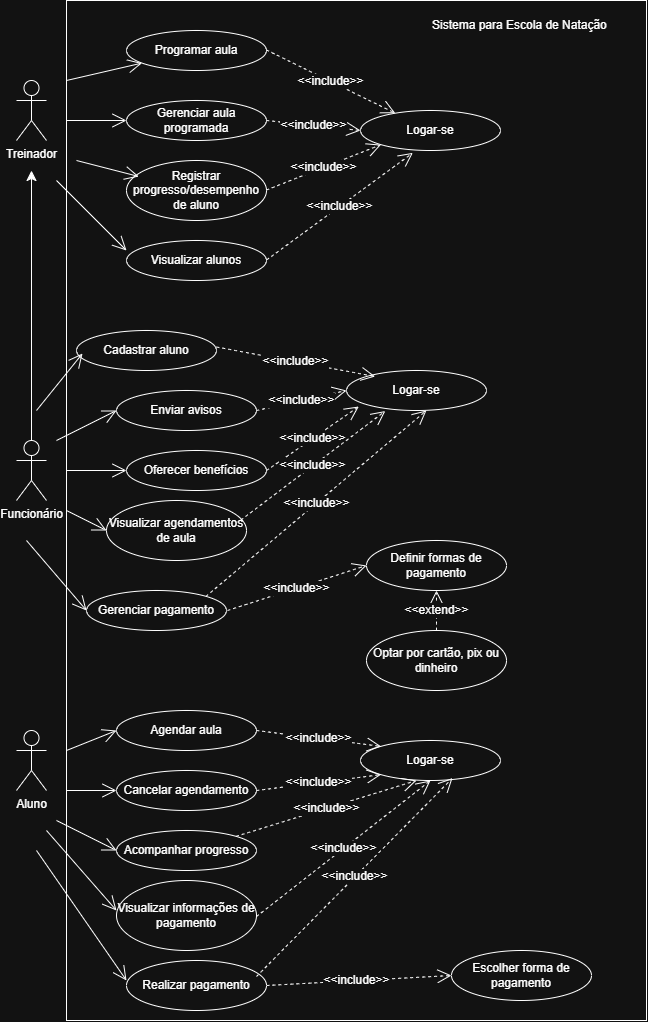

The diagram above was exported from draw.io. Its source (the exported page's mxGraphModel, read from the mxfile embedded in the PNG):
<mxGraphModel dx="2199" dy="1061" grid="1" gridSize="10" guides="1" tooltips="1" connect="1" arrows="1" fold="1" page="1" pageScale="1" pageWidth="827" pageHeight="1169" math="0" shadow="0">
  <root>
    <mxCell id="0" />
    <mxCell id="1" parent="0" />
    <mxCell id="uYvRhLYBRbUZkPM8_ixA-50" value="" style="rounded=0;whiteSpace=wrap;html=1;" vertex="1" parent="1">
      <mxGeometry x="420" y="30" width="580" height="1020" as="geometry" />
    </mxCell>
    <mxCell id="uYvRhLYBRbUZkPM8_ixA-1" value="Treinador" style="shape=umlActor;verticalLabelPosition=bottom;verticalAlign=top;html=1;" vertex="1" parent="1">
      <mxGeometry x="370" y="110" width="30" height="60" as="geometry" />
    </mxCell>
    <mxCell id="uYvRhLYBRbUZkPM8_ixA-2" value="Aluno" style="shape=umlActor;verticalLabelPosition=bottom;verticalAlign=top;html=1;" vertex="1" parent="1">
      <mxGeometry x="370" y="760" width="30" height="60" as="geometry" />
    </mxCell>
    <mxCell id="uYvRhLYBRbUZkPM8_ixA-3" value="Funcionário" style="shape=umlActor;verticalLabelPosition=bottom;verticalAlign=top;html=1;" vertex="1" parent="1">
      <mxGeometry x="370" y="470" width="30" height="60" as="geometry" />
    </mxCell>
    <mxCell id="uYvRhLYBRbUZkPM8_ixA-7" value="Programar aula" style="ellipse;whiteSpace=wrap;html=1;" vertex="1" parent="1">
      <mxGeometry x="480" y="60" width="140" height="40" as="geometry" />
    </mxCell>
    <mxCell id="uYvRhLYBRbUZkPM8_ixA-8" value="Gerenciar aula programada" style="ellipse;whiteSpace=wrap;html=1;" vertex="1" parent="1">
      <mxGeometry x="480" y="130" width="140" height="40" as="geometry" />
    </mxCell>
    <mxCell id="uYvRhLYBRbUZkPM8_ixA-9" value="Registrar progresso/desempenho de aluno" style="ellipse;whiteSpace=wrap;html=1;" vertex="1" parent="1">
      <mxGeometry x="480" y="190" width="140" height="60" as="geometry" />
    </mxCell>
    <mxCell id="uYvRhLYBRbUZkPM8_ixA-11" value="" style="endArrow=open;endFill=1;endSize=12;html=1;rounded=0;fontSize=12;curved=1;" edge="1" parent="1" target="uYvRhLYBRbUZkPM8_ixA-7">
      <mxGeometry width="160" relative="1" as="geometry">
        <mxPoint x="420" y="110" as="sourcePoint" />
        <mxPoint x="530" y="50" as="targetPoint" />
      </mxGeometry>
    </mxCell>
    <mxCell id="uYvRhLYBRbUZkPM8_ixA-12" value="" style="endArrow=open;endFill=1;endSize=12;html=1;rounded=0;fontSize=12;curved=1;" edge="1" parent="1">
      <mxGeometry width="160" relative="1" as="geometry">
        <mxPoint x="420" y="150" as="sourcePoint" />
        <mxPoint x="480" y="150" as="targetPoint" />
      </mxGeometry>
    </mxCell>
    <mxCell id="uYvRhLYBRbUZkPM8_ixA-13" value="" style="endArrow=open;endFill=1;endSize=12;html=1;rounded=0;fontSize=12;curved=1;entryX=0.088;entryY=0.267;entryDx=0;entryDy=0;entryPerimeter=0;" edge="1" parent="1" target="uYvRhLYBRbUZkPM8_ixA-9">
      <mxGeometry width="160" relative="1" as="geometry">
        <mxPoint x="430" y="190" as="sourcePoint" />
        <mxPoint x="470" y="210" as="targetPoint" />
      </mxGeometry>
    </mxCell>
    <mxCell id="uYvRhLYBRbUZkPM8_ixA-15" value="Agendar aula" style="ellipse;whiteSpace=wrap;html=1;" vertex="1" parent="1">
      <mxGeometry x="470" y="740" width="140" height="40" as="geometry" />
    </mxCell>
    <mxCell id="uYvRhLYBRbUZkPM8_ixA-16" value="Cancelar agendamento" style="ellipse;whiteSpace=wrap;html=1;" vertex="1" parent="1">
      <mxGeometry x="470" y="800" width="140" height="40" as="geometry" />
    </mxCell>
    <mxCell id="uYvRhLYBRbUZkPM8_ixA-17" value="Visualizar alunos" style="ellipse;whiteSpace=wrap;html=1;" vertex="1" parent="1">
      <mxGeometry x="480" y="270" width="140" height="40" as="geometry" />
    </mxCell>
    <mxCell id="uYvRhLYBRbUZkPM8_ixA-18" value="" style="endArrow=open;endFill=1;endSize=12;html=1;rounded=0;fontSize=12;curved=1;" edge="1" parent="1">
      <mxGeometry width="160" relative="1" as="geometry">
        <mxPoint x="410" y="210" as="sourcePoint" />
        <mxPoint x="480" y="280" as="targetPoint" />
      </mxGeometry>
    </mxCell>
    <mxCell id="uYvRhLYBRbUZkPM8_ixA-19" value="" style="endArrow=open;endFill=1;endSize=12;html=1;rounded=0;fontSize=12;curved=1;entryX=0;entryY=0.5;entryDx=0;entryDy=0;" edge="1" parent="1" target="uYvRhLYBRbUZkPM8_ixA-15">
      <mxGeometry width="160" relative="1" as="geometry">
        <mxPoint x="420" y="780" as="sourcePoint" />
        <mxPoint x="460" y="820" as="targetPoint" />
      </mxGeometry>
    </mxCell>
    <mxCell id="uYvRhLYBRbUZkPM8_ixA-20" value="" style="endArrow=open;endFill=1;endSize=12;html=1;rounded=0;fontSize=12;curved=1;entryX=0;entryY=0.5;entryDx=0;entryDy=0;" edge="1" parent="1">
      <mxGeometry width="160" relative="1" as="geometry">
        <mxPoint x="420" y="820" as="sourcePoint" />
        <mxPoint x="470" y="820" as="targetPoint" />
      </mxGeometry>
    </mxCell>
    <mxCell id="uYvRhLYBRbUZkPM8_ixA-21" value="&amp;lt;&amp;lt;include&amp;gt;&amp;gt;" style="endArrow=open;endSize=12;dashed=1;html=1;rounded=0;fontSize=12;curved=1;" edge="1" parent="1" target="uYvRhLYBRbUZkPM8_ixA-25">
      <mxGeometry width="160" relative="1" as="geometry">
        <mxPoint x="620" y="79.5" as="sourcePoint" />
        <mxPoint x="750" y="110" as="targetPoint" />
      </mxGeometry>
    </mxCell>
    <mxCell id="uYvRhLYBRbUZkPM8_ixA-22" value="&amp;lt;&amp;lt;include&amp;gt;&amp;gt;" style="endArrow=open;endSize=12;dashed=1;html=1;rounded=0;fontSize=12;curved=1;entryX=0;entryY=0.5;entryDx=0;entryDy=0;" edge="1" parent="1" target="uYvRhLYBRbUZkPM8_ixA-25">
      <mxGeometry width="160" relative="1" as="geometry">
        <mxPoint x="620" y="150" as="sourcePoint" />
        <mxPoint x="750" y="150" as="targetPoint" />
      </mxGeometry>
    </mxCell>
    <mxCell id="uYvRhLYBRbUZkPM8_ixA-23" value="&amp;lt;&amp;lt;include&amp;gt;&amp;gt;" style="endArrow=open;endSize=12;dashed=1;html=1;rounded=0;fontSize=12;curved=1;entryX=0;entryY=1;entryDx=0;entryDy=0;" edge="1" parent="1" target="uYvRhLYBRbUZkPM8_ixA-25">
      <mxGeometry width="160" relative="1" as="geometry">
        <mxPoint x="620" y="219.5" as="sourcePoint" />
        <mxPoint x="760" y="180" as="targetPoint" />
      </mxGeometry>
    </mxCell>
    <mxCell id="uYvRhLYBRbUZkPM8_ixA-24" value="&amp;lt;&amp;lt;include&amp;gt;&amp;gt;" style="endArrow=open;endSize=12;dashed=1;html=1;rounded=0;fontSize=12;curved=1;entryX=0.374;entryY=1.059;entryDx=0;entryDy=0;entryPerimeter=0;" edge="1" parent="1" target="uYvRhLYBRbUZkPM8_ixA-25">
      <mxGeometry width="160" relative="1" as="geometry">
        <mxPoint x="620" y="289.5" as="sourcePoint" />
        <mxPoint x="800" y="200" as="targetPoint" />
      </mxGeometry>
    </mxCell>
    <mxCell id="uYvRhLYBRbUZkPM8_ixA-25" value="Logar-se" style="ellipse;whiteSpace=wrap;html=1;" vertex="1" parent="1">
      <mxGeometry x="714" y="140" width="140" height="40" as="geometry" />
    </mxCell>
    <mxCell id="uYvRhLYBRbUZkPM8_ixA-27" value="Logar-se" style="ellipse;whiteSpace=wrap;html=1;" vertex="1" parent="1">
      <mxGeometry x="714" y="770" width="140" height="40" as="geometry" />
    </mxCell>
    <mxCell id="uYvRhLYBRbUZkPM8_ixA-28" value="&amp;lt;&amp;lt;include&amp;gt;&amp;gt;" style="endArrow=open;endSize=12;dashed=1;html=1;rounded=0;fontSize=12;curved=1;entryX=0;entryY=1;entryDx=0;entryDy=0;exitX=1;exitY=0.5;exitDx=0;exitDy=0;" edge="1" parent="1" source="uYvRhLYBRbUZkPM8_ixA-16" target="uYvRhLYBRbUZkPM8_ixA-27">
      <mxGeometry width="160" relative="1" as="geometry">
        <mxPoint x="568" y="947.5" as="sourcePoint" />
        <mxPoint x="714" y="840" as="targetPoint" />
      </mxGeometry>
    </mxCell>
    <mxCell id="uYvRhLYBRbUZkPM8_ixA-29" value="&amp;lt;&amp;lt;include&amp;gt;&amp;gt;" style="endArrow=open;endSize=12;dashed=1;html=1;rounded=0;fontSize=12;curved=1;entryX=0;entryY=0;entryDx=0;entryDy=0;exitX=1;exitY=0.5;exitDx=0;exitDy=0;" edge="1" parent="1" target="uYvRhLYBRbUZkPM8_ixA-27">
      <mxGeometry width="160" relative="1" as="geometry">
        <mxPoint x="610" y="760" as="sourcePoint" />
        <mxPoint x="735" y="744" as="targetPoint" />
      </mxGeometry>
    </mxCell>
    <mxCell id="uYvRhLYBRbUZkPM8_ixA-30" value="Logar-se" style="ellipse;whiteSpace=wrap;html=1;" vertex="1" parent="1">
      <mxGeometry x="700" y="400" width="140" height="40" as="geometry" />
    </mxCell>
    <mxCell id="uYvRhLYBRbUZkPM8_ixA-31" value="Cadastrar aluno" style="ellipse;whiteSpace=wrap;html=1;" vertex="1" parent="1">
      <mxGeometry x="430" y="360" width="140" height="40" as="geometry" />
    </mxCell>
    <mxCell id="uYvRhLYBRbUZkPM8_ixA-32" value="Enviar avisos" style="ellipse;whiteSpace=wrap;html=1;" vertex="1" parent="1">
      <mxGeometry x="470" y="420" width="140" height="40" as="geometry" />
    </mxCell>
    <mxCell id="uYvRhLYBRbUZkPM8_ixA-33" value="Oferecer benefícios" style="ellipse;whiteSpace=wrap;html=1;" vertex="1" parent="1">
      <mxGeometry x="480" y="480" width="140" height="40" as="geometry" />
    </mxCell>
    <mxCell id="uYvRhLYBRbUZkPM8_ixA-34" value="Visualizar agendamentos de aula" style="ellipse;whiteSpace=wrap;html=1;" vertex="1" parent="1">
      <mxGeometry x="460" y="530" width="140" height="60" as="geometry" />
    </mxCell>
    <mxCell id="uYvRhLYBRbUZkPM8_ixA-35" value="Gerenciar pagamento" style="ellipse;whiteSpace=wrap;html=1;" vertex="1" parent="1">
      <mxGeometry x="440" y="620" width="140" height="40" as="geometry" />
    </mxCell>
    <mxCell id="uYvRhLYBRbUZkPM8_ixA-36" value="Definir formas de pagamento" style="ellipse;whiteSpace=wrap;html=1;" vertex="1" parent="1">
      <mxGeometry x="720" y="570" width="140" height="50" as="geometry" />
    </mxCell>
    <mxCell id="uYvRhLYBRbUZkPM8_ixA-37" value="&amp;lt;&amp;lt;include&amp;gt;&amp;gt;" style="endArrow=open;endSize=12;dashed=1;html=1;rounded=0;fontSize=12;curved=1;entryX=0;entryY=0.5;entryDx=0;entryDy=0;" edge="1" parent="1" target="uYvRhLYBRbUZkPM8_ixA-36">
      <mxGeometry width="160" relative="1" as="geometry">
        <mxPoint x="581" y="640" as="sourcePoint" />
        <mxPoint x="710" y="703.5" as="targetPoint" />
      </mxGeometry>
    </mxCell>
    <mxCell id="uYvRhLYBRbUZkPM8_ixA-38" value="&amp;lt;&amp;lt;include&amp;gt;&amp;gt;" style="endArrow=open;endSize=12;dashed=1;html=1;rounded=0;fontSize=12;curved=1;entryX=0.205;entryY=0.15;entryDx=0;entryDy=0;entryPerimeter=0;" edge="1" parent="1" target="uYvRhLYBRbUZkPM8_ixA-30">
      <mxGeometry width="160" relative="1" as="geometry">
        <mxPoint x="570" y="376.5" as="sourcePoint" />
        <mxPoint x="699" y="440" as="targetPoint" />
      </mxGeometry>
    </mxCell>
    <mxCell id="uYvRhLYBRbUZkPM8_ixA-39" value="&amp;lt;&amp;lt;include&amp;gt;&amp;gt;" style="endArrow=open;endSize=12;dashed=1;html=1;rounded=0;fontSize=12;curved=1;entryX=0;entryY=0.5;entryDx=0;entryDy=0;exitX=1;exitY=0.5;exitDx=0;exitDy=0;" edge="1" parent="1" source="uYvRhLYBRbUZkPM8_ixA-32" target="uYvRhLYBRbUZkPM8_ixA-30">
      <mxGeometry width="160" relative="1" as="geometry">
        <mxPoint x="620" y="440" as="sourcePoint" />
        <mxPoint x="870" y="509.5" as="targetPoint" />
      </mxGeometry>
    </mxCell>
    <mxCell id="uYvRhLYBRbUZkPM8_ixA-40" value="&amp;lt;&amp;lt;include&amp;gt;&amp;gt;" style="endArrow=open;endSize=12;dashed=1;html=1;rounded=0;fontSize=12;curved=1;entryX=0.088;entryY=0.9;entryDx=0;entryDy=0;entryPerimeter=0;exitX=1;exitY=0.5;exitDx=0;exitDy=0;" edge="1" parent="1" source="uYvRhLYBRbUZkPM8_ixA-33" target="uYvRhLYBRbUZkPM8_ixA-30">
      <mxGeometry width="160" relative="1" as="geometry">
        <mxPoint x="630" y="500" as="sourcePoint" />
        <mxPoint x="810" y="520" as="targetPoint" />
      </mxGeometry>
    </mxCell>
    <mxCell id="uYvRhLYBRbUZkPM8_ixA-41" value="&amp;lt;&amp;lt;include&amp;gt;&amp;gt;" style="endArrow=open;endSize=12;dashed=1;html=1;rounded=0;fontSize=12;curved=1;entryX=0.571;entryY=1;entryDx=0;entryDy=0;entryPerimeter=0;exitX=1;exitY=0;exitDx=0;exitDy=0;" edge="1" parent="1" source="uYvRhLYBRbUZkPM8_ixA-35" target="uYvRhLYBRbUZkPM8_ixA-30">
      <mxGeometry width="160" relative="1" as="geometry">
        <mxPoint x="550" y="620" as="sourcePoint" />
        <mxPoint x="741" y="594" as="targetPoint" />
      </mxGeometry>
    </mxCell>
    <mxCell id="uYvRhLYBRbUZkPM8_ixA-42" value="&amp;lt;&amp;lt;include&amp;gt;&amp;gt;" style="endArrow=open;endSize=12;dashed=1;html=1;rounded=0;fontSize=12;curved=1;entryX=0.277;entryY=1.014;entryDx=0;entryDy=0;entryPerimeter=0;exitX=0.959;exitY=0.327;exitDx=0;exitDy=0;exitPerimeter=0;" edge="1" parent="1" source="uYvRhLYBRbUZkPM8_ixA-34" target="uYvRhLYBRbUZkPM8_ixA-30">
      <mxGeometry width="160" relative="1" as="geometry">
        <mxPoint x="560" y="630" as="sourcePoint" />
        <mxPoint x="890" y="490" as="targetPoint" />
      </mxGeometry>
    </mxCell>
    <mxCell id="uYvRhLYBRbUZkPM8_ixA-43" value="Optar por cartão, pix ou dinheiro" style="ellipse;whiteSpace=wrap;html=1;" vertex="1" parent="1">
      <mxGeometry x="720" y="660" width="140" height="60" as="geometry" />
    </mxCell>
    <mxCell id="uYvRhLYBRbUZkPM8_ixA-44" value="&amp;lt;&amp;lt;extend&amp;gt;&amp;gt;" style="endArrow=open;endSize=12;dashed=1;html=1;rounded=0;fontSize=12;curved=1;entryX=0.5;entryY=1;entryDx=0;entryDy=0;exitX=0.5;exitY=0;exitDx=0;exitDy=0;" edge="1" parent="1" source="uYvRhLYBRbUZkPM8_ixA-43" target="uYvRhLYBRbUZkPM8_ixA-36">
      <mxGeometry width="160" relative="1" as="geometry">
        <mxPoint x="591" y="650" as="sourcePoint" />
        <mxPoint x="730" y="605" as="targetPoint" />
      </mxGeometry>
    </mxCell>
    <mxCell id="uYvRhLYBRbUZkPM8_ixA-45" value="" style="endArrow=open;endFill=1;endSize=12;html=1;rounded=0;fontSize=12;curved=1;" edge="1" parent="1">
      <mxGeometry width="160" relative="1" as="geometry">
        <mxPoint x="390" y="440" as="sourcePoint" />
        <mxPoint x="436" y="383" as="targetPoint" />
      </mxGeometry>
    </mxCell>
    <mxCell id="uYvRhLYBRbUZkPM8_ixA-46" value="" style="endArrow=open;endFill=1;endSize=12;html=1;rounded=0;fontSize=12;curved=1;" edge="1" parent="1">
      <mxGeometry width="160" relative="1" as="geometry">
        <mxPoint x="410" y="470" as="sourcePoint" />
        <mxPoint x="470" y="440" as="targetPoint" />
      </mxGeometry>
    </mxCell>
    <mxCell id="uYvRhLYBRbUZkPM8_ixA-47" value="" style="endArrow=open;endFill=1;endSize=12;html=1;rounded=0;fontSize=12;curved=1;" edge="1" parent="1">
      <mxGeometry width="160" relative="1" as="geometry">
        <mxPoint x="420" y="500" as="sourcePoint" />
        <mxPoint x="480" y="500" as="targetPoint" />
      </mxGeometry>
    </mxCell>
    <mxCell id="uYvRhLYBRbUZkPM8_ixA-48" value="" style="endArrow=open;endFill=1;endSize=12;html=1;rounded=0;fontSize=12;curved=1;entryX=0;entryY=0.5;entryDx=0;entryDy=0;" edge="1" parent="1" target="uYvRhLYBRbUZkPM8_ixA-35">
      <mxGeometry width="160" relative="1" as="geometry">
        <mxPoint x="380" y="570" as="sourcePoint" />
        <mxPoint x="440" y="570" as="targetPoint" />
      </mxGeometry>
    </mxCell>
    <mxCell id="uYvRhLYBRbUZkPM8_ixA-49" value="" style="endArrow=open;endFill=1;endSize=12;html=1;rounded=0;fontSize=12;curved=1;entryX=0;entryY=0.5;entryDx=0;entryDy=0;" edge="1" parent="1" target="uYvRhLYBRbUZkPM8_ixA-34">
      <mxGeometry width="160" relative="1" as="geometry">
        <mxPoint x="420" y="540" as="sourcePoint" />
        <mxPoint x="480" y="610" as="targetPoint" />
      </mxGeometry>
    </mxCell>
    <mxCell id="uYvRhLYBRbUZkPM8_ixA-52" value="Acompanhar progresso" style="ellipse;whiteSpace=wrap;html=1;" vertex="1" parent="1">
      <mxGeometry x="470" y="860" width="140" height="40" as="geometry" />
    </mxCell>
    <mxCell id="uYvRhLYBRbUZkPM8_ixA-53" value="&amp;lt;&amp;lt;include&amp;gt;&amp;gt;" style="endArrow=open;endSize=12;dashed=1;html=1;rounded=0;fontSize=12;curved=1;entryX=0.4;entryY=1;entryDx=0;entryDy=0;exitX=1;exitY=0;exitDx=0;exitDy=0;entryPerimeter=0;" edge="1" parent="1" source="uYvRhLYBRbUZkPM8_ixA-52" target="uYvRhLYBRbUZkPM8_ixA-27">
      <mxGeometry width="160" relative="1" as="geometry">
        <mxPoint x="610" y="876" as="sourcePoint" />
        <mxPoint x="735" y="860" as="targetPoint" />
      </mxGeometry>
    </mxCell>
    <mxCell id="uYvRhLYBRbUZkPM8_ixA-54" value="" style="endArrow=open;endFill=1;endSize=12;html=1;rounded=0;fontSize=12;curved=1;entryX=0;entryY=0.5;entryDx=0;entryDy=0;" edge="1" parent="1" target="uYvRhLYBRbUZkPM8_ixA-52">
      <mxGeometry width="160" relative="1" as="geometry">
        <mxPoint x="410" y="850" as="sourcePoint" />
        <mxPoint x="460" y="850" as="targetPoint" />
      </mxGeometry>
    </mxCell>
    <mxCell id="uYvRhLYBRbUZkPM8_ixA-55" value="&amp;lt;&amp;lt;include&amp;gt;&amp;gt;" style="endArrow=open;endSize=12;dashed=1;html=1;rounded=0;fontSize=12;curved=1;exitX=1;exitY=0.5;exitDx=0;exitDy=0;entryX=0;entryY=0.5;entryDx=0;entryDy=0;" edge="1" parent="1" source="uYvRhLYBRbUZkPM8_ixA-62" target="uYvRhLYBRbUZkPM8_ixA-56">
      <mxGeometry x="-0.0269" width="160" relative="1" as="geometry">
        <mxPoint x="640" y="900" as="sourcePoint" />
        <mxPoint x="680" y="870" as="targetPoint" />
        <mxPoint as="offset" />
      </mxGeometry>
    </mxCell>
    <mxCell id="uYvRhLYBRbUZkPM8_ixA-56" value="Escolher forma de pagamento" style="ellipse;whiteSpace=wrap;html=1;" vertex="1" parent="1">
      <mxGeometry x="805" y="980" width="140" height="50" as="geometry" />
    </mxCell>
    <mxCell id="uYvRhLYBRbUZkPM8_ixA-57" value="" style="endArrow=classic;html=1;rounded=0;fontSize=12;startSize=8;endSize=8;curved=1;exitX=0.5;exitY=0;exitDx=0;exitDy=0;exitPerimeter=0;" edge="1" parent="1" source="uYvRhLYBRbUZkPM8_ixA-3">
      <mxGeometry width="50" height="50" relative="1" as="geometry">
        <mxPoint x="340" y="245" as="sourcePoint" />
        <mxPoint x="385" y="200" as="targetPoint" />
      </mxGeometry>
    </mxCell>
    <mxCell id="uYvRhLYBRbUZkPM8_ixA-58" value="Sistema para Escola de Natação" style="text;strokeColor=none;fillColor=none;align=left;verticalAlign=middle;spacingLeft=4;spacingRight=4;overflow=hidden;points=[[0,0.5],[1,0.5]];portConstraint=eastwest;rotatable=0;whiteSpace=wrap;html=1;" vertex="1" parent="1">
      <mxGeometry x="780" y="40" width="190" height="30" as="geometry" />
    </mxCell>
    <mxCell id="uYvRhLYBRbUZkPM8_ixA-60" value="Visualizar informações de pagamento" style="ellipse;whiteSpace=wrap;html=1;" vertex="1" parent="1">
      <mxGeometry x="470" y="910" width="140" height="70" as="geometry" />
    </mxCell>
    <mxCell id="uYvRhLYBRbUZkPM8_ixA-61" value="" style="endArrow=open;endFill=1;endSize=12;html=1;rounded=0;fontSize=12;curved=1;entryX=0;entryY=0.5;entryDx=0;entryDy=0;" edge="1" parent="1">
      <mxGeometry width="160" relative="1" as="geometry">
        <mxPoint x="400" y="860" as="sourcePoint" />
        <mxPoint x="470" y="940" as="targetPoint" />
      </mxGeometry>
    </mxCell>
    <mxCell id="uYvRhLYBRbUZkPM8_ixA-62" value="Realizar pagamento" style="ellipse;whiteSpace=wrap;html=1;" vertex="1" parent="1">
      <mxGeometry x="480" y="990" width="140" height="50" as="geometry" />
    </mxCell>
    <mxCell id="uYvRhLYBRbUZkPM8_ixA-63" value="" style="endArrow=open;endFill=1;endSize=12;html=1;rounded=0;fontSize=12;curved=1;entryX=0;entryY=0.5;entryDx=0;entryDy=0;" edge="1" parent="1">
      <mxGeometry width="160" relative="1" as="geometry">
        <mxPoint x="390" y="880" as="sourcePoint" />
        <mxPoint x="480" y="1010" as="targetPoint" />
      </mxGeometry>
    </mxCell>
    <mxCell id="uYvRhLYBRbUZkPM8_ixA-66" value="&amp;lt;&amp;lt;include&amp;gt;&amp;gt;" style="endArrow=open;endSize=12;dashed=1;html=1;rounded=0;fontSize=12;curved=1;entryX=0.5;entryY=1;entryDx=0;entryDy=0;exitX=1;exitY=0;exitDx=0;exitDy=0;" edge="1" parent="1" target="uYvRhLYBRbUZkPM8_ixA-27">
      <mxGeometry width="160" relative="1" as="geometry">
        <mxPoint x="610" y="946" as="sourcePoint" />
        <mxPoint x="791" y="890" as="targetPoint" />
      </mxGeometry>
    </mxCell>
    <mxCell id="uYvRhLYBRbUZkPM8_ixA-67" value="&amp;lt;&amp;lt;include&amp;gt;&amp;gt;" style="endArrow=open;endSize=12;dashed=1;html=1;rounded=0;fontSize=12;curved=1;entryX=0.657;entryY=0.94;entryDx=0;entryDy=0;exitX=1;exitY=0;exitDx=0;exitDy=0;entryPerimeter=0;" edge="1" parent="1" target="uYvRhLYBRbUZkPM8_ixA-27">
      <mxGeometry width="160" relative="1" as="geometry">
        <mxPoint x="610" y="1006" as="sourcePoint" />
        <mxPoint x="784" y="870" as="targetPoint" />
      </mxGeometry>
    </mxCell>
  </root>
</mxGraphModel>